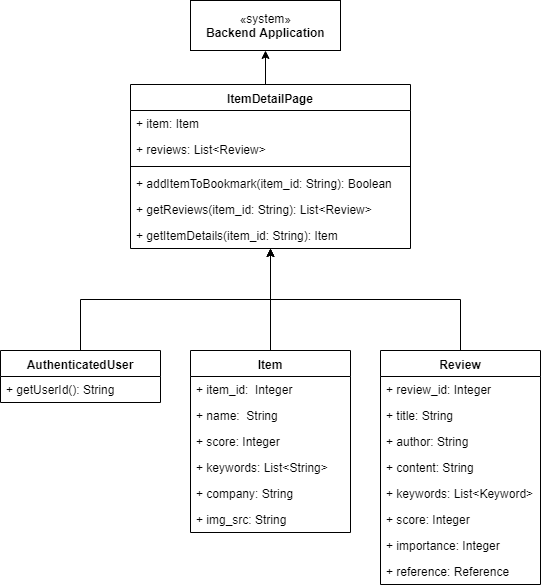

The diagram above was exported from draw.io. Its source (the exported page's mxGraphModel, read from the mxfile embedded in the PNG):
<mxGraphModel dx="672" dy="705" grid="1" gridSize="10" guides="1" tooltips="1" connect="1" arrows="1" fold="1" page="1" pageScale="1" pageWidth="827" pageHeight="1169" math="0" shadow="0">
  <root>
    <mxCell id="q-3Q44yWO8sP1hx0YFUm-0" />
    <mxCell id="q-3Q44yWO8sP1hx0YFUm-1" parent="q-3Q44yWO8sP1hx0YFUm-0" />
    <mxCell id="BFhllOAuS1Eyc4q2W1bP-0" style="edgeStyle=orthogonalEdgeStyle;rounded=0;orthogonalLoop=1;jettySize=auto;html=1;exitX=0.5;exitY=0;exitDx=0;exitDy=0;" parent="q-3Q44yWO8sP1hx0YFUm-1" source="BFhllOAuS1Eyc4q2W1bP-1" target="BFhllOAuS1Eyc4q2W1bP-12" edge="1">
      <mxGeometry relative="1" as="geometry" />
    </mxCell>
    <mxCell id="BFhllOAuS1Eyc4q2W1bP-1" value="AuthenticatedUser" style="swimlane;fontStyle=1;align=center;verticalAlign=top;childLayout=stackLayout;horizontal=1;startSize=26;horizontalStack=0;resizeParent=1;resizeParentMax=0;resizeLast=0;collapsible=1;marginBottom=0;" parent="q-3Q44yWO8sP1hx0YFUm-1" vertex="1">
      <mxGeometry x="60" y="630" width="160" height="52" as="geometry" />
    </mxCell>
    <mxCell id="yCpjdtx-VT9CzK-Aw64j-26" value="+ getUserId(): String&#10;" style="text;strokeColor=none;fillColor=none;align=left;verticalAlign=top;spacingLeft=4;spacingRight=4;overflow=hidden;rotatable=0;points=[[0,0.5],[1,0.5]];portConstraint=eastwest;" parent="BFhllOAuS1Eyc4q2W1bP-1" vertex="1">
      <mxGeometry y="26" width="160" height="26" as="geometry" />
    </mxCell>
    <mxCell id="BFhllOAuS1Eyc4q2W1bP-4" style="edgeStyle=orthogonalEdgeStyle;rounded=0;orthogonalLoop=1;jettySize=auto;html=1;exitX=0.5;exitY=0;exitDx=0;exitDy=0;" parent="q-3Q44yWO8sP1hx0YFUm-1" source="BFhllOAuS1Eyc4q2W1bP-5" target="BFhllOAuS1Eyc4q2W1bP-12" edge="1">
      <mxGeometry relative="1" as="geometry" />
    </mxCell>
    <mxCell id="BFhllOAuS1Eyc4q2W1bP-5" value="Item" style="swimlane;fontStyle=1;align=center;verticalAlign=top;childLayout=stackLayout;horizontal=1;startSize=26;horizontalStack=0;resizeParent=1;resizeParentMax=0;resizeLast=0;collapsible=1;marginBottom=0;" parent="q-3Q44yWO8sP1hx0YFUm-1" vertex="1">
      <mxGeometry x="250" y="630" width="160" height="182" as="geometry" />
    </mxCell>
    <mxCell id="BFhllOAuS1Eyc4q2W1bP-6" value="+ item_id:  Integer&#10;" style="text;strokeColor=none;fillColor=none;align=left;verticalAlign=top;spacingLeft=4;spacingRight=4;overflow=hidden;rotatable=0;points=[[0,0.5],[1,0.5]];portConstraint=eastwest;" parent="BFhllOAuS1Eyc4q2W1bP-5" vertex="1">
      <mxGeometry y="26" width="160" height="26" as="geometry" />
    </mxCell>
    <mxCell id="BFhllOAuS1Eyc4q2W1bP-7" value="+ name:  String&#10;" style="text;strokeColor=none;fillColor=none;align=left;verticalAlign=top;spacingLeft=4;spacingRight=4;overflow=hidden;rotatable=0;points=[[0,0.5],[1,0.5]];portConstraint=eastwest;" parent="BFhllOAuS1Eyc4q2W1bP-5" vertex="1">
      <mxGeometry y="52" width="160" height="26" as="geometry" />
    </mxCell>
    <mxCell id="BFhllOAuS1Eyc4q2W1bP-8" value="+ score: Integer&#10;" style="text;strokeColor=none;fillColor=none;align=left;verticalAlign=top;spacingLeft=4;spacingRight=4;overflow=hidden;rotatable=0;points=[[0,0.5],[1,0.5]];portConstraint=eastwest;" parent="BFhllOAuS1Eyc4q2W1bP-5" vertex="1">
      <mxGeometry y="78" width="160" height="26" as="geometry" />
    </mxCell>
    <mxCell id="BFhllOAuS1Eyc4q2W1bP-9" value="+ keywords: List&lt;String&gt;&#10;" style="text;strokeColor=none;fillColor=none;align=left;verticalAlign=top;spacingLeft=4;spacingRight=4;overflow=hidden;rotatable=0;points=[[0,0.5],[1,0.5]];portConstraint=eastwest;" parent="BFhllOAuS1Eyc4q2W1bP-5" vertex="1">
      <mxGeometry y="104" width="160" height="26" as="geometry" />
    </mxCell>
    <mxCell id="BFhllOAuS1Eyc4q2W1bP-10" value="+ company: String&#10;" style="text;strokeColor=none;fillColor=none;align=left;verticalAlign=top;spacingLeft=4;spacingRight=4;overflow=hidden;rotatable=0;points=[[0,0.5],[1,0.5]];portConstraint=eastwest;" parent="BFhllOAuS1Eyc4q2W1bP-5" vertex="1">
      <mxGeometry y="130" width="160" height="26" as="geometry" />
    </mxCell>
    <mxCell id="BFhllOAuS1Eyc4q2W1bP-11" value="+ img_src: String&#10;" style="text;strokeColor=none;fillColor=none;align=left;verticalAlign=top;spacingLeft=4;spacingRight=4;overflow=hidden;rotatable=0;points=[[0,0.5],[1,0.5]];portConstraint=eastwest;" parent="BFhllOAuS1Eyc4q2W1bP-5" vertex="1">
      <mxGeometry y="156" width="160" height="26" as="geometry" />
    </mxCell>
    <mxCell id="UKr8YukxMQ9TNJXFFuXh-1" style="edgeStyle=orthogonalEdgeStyle;rounded=0;orthogonalLoop=1;jettySize=auto;html=1;exitX=0.5;exitY=0;exitDx=0;exitDy=0;entryX=0.5;entryY=1;entryDx=0;entryDy=0;" parent="q-3Q44yWO8sP1hx0YFUm-1" source="BFhllOAuS1Eyc4q2W1bP-12" target="UKr8YukxMQ9TNJXFFuXh-0" edge="1">
      <mxGeometry relative="1" as="geometry" />
    </mxCell>
    <mxCell id="BFhllOAuS1Eyc4q2W1bP-12" value="ItemDetailPage" style="swimlane;fontStyle=1;align=center;verticalAlign=top;childLayout=stackLayout;horizontal=1;startSize=26;horizontalStack=0;resizeParent=1;resizeParentMax=0;resizeLast=0;collapsible=1;marginBottom=0;" parent="q-3Q44yWO8sP1hx0YFUm-1" vertex="1">
      <mxGeometry x="190" y="364" width="280" height="164" as="geometry" />
    </mxCell>
    <mxCell id="BFhllOAuS1Eyc4q2W1bP-13" value="+ item: Item&#10;" style="text;strokeColor=none;fillColor=none;align=left;verticalAlign=top;spacingLeft=4;spacingRight=4;overflow=hidden;rotatable=0;points=[[0,0.5],[1,0.5]];portConstraint=eastwest;" parent="BFhllOAuS1Eyc4q2W1bP-12" vertex="1">
      <mxGeometry y="26" width="280" height="26" as="geometry" />
    </mxCell>
    <mxCell id="yCpjdtx-VT9CzK-Aw64j-0" value="+ reviews: List&lt;Review&gt;" style="text;strokeColor=none;fillColor=none;align=left;verticalAlign=top;spacingLeft=4;spacingRight=4;overflow=hidden;rotatable=0;points=[[0,0.5],[1,0.5]];portConstraint=eastwest;" parent="BFhllOAuS1Eyc4q2W1bP-12" vertex="1">
      <mxGeometry y="52" width="280" height="26" as="geometry" />
    </mxCell>
    <mxCell id="BFhllOAuS1Eyc4q2W1bP-15" value="" style="line;strokeWidth=1;fillColor=none;align=left;verticalAlign=middle;spacingTop=-1;spacingLeft=3;spacingRight=3;rotatable=0;labelPosition=right;points=[];portConstraint=eastwest;" parent="BFhllOAuS1Eyc4q2W1bP-12" vertex="1">
      <mxGeometry y="78" width="280" height="8" as="geometry" />
    </mxCell>
    <mxCell id="BFhllOAuS1Eyc4q2W1bP-17" value="+ addItemToBookmark(item_id: String): Boolean" style="text;strokeColor=none;fillColor=none;align=left;verticalAlign=top;spacingLeft=4;spacingRight=4;overflow=hidden;rotatable=0;points=[[0,0.5],[1,0.5]];portConstraint=eastwest;" parent="BFhllOAuS1Eyc4q2W1bP-12" vertex="1">
      <mxGeometry y="86" width="280" height="26" as="geometry" />
    </mxCell>
    <mxCell id="BFhllOAuS1Eyc4q2W1bP-18" value="+ getReviews(item_id: String): List&lt;Review&gt;" style="text;strokeColor=none;fillColor=none;align=left;verticalAlign=top;spacingLeft=4;spacingRight=4;overflow=hidden;rotatable=0;points=[[0,0.5],[1,0.5]];portConstraint=eastwest;" parent="BFhllOAuS1Eyc4q2W1bP-12" vertex="1">
      <mxGeometry y="112" width="280" height="26" as="geometry" />
    </mxCell>
    <mxCell id="BFhllOAuS1Eyc4q2W1bP-19" value="+ getItemDetails(item_id: String): Item" style="text;strokeColor=none;fillColor=none;align=left;verticalAlign=top;spacingLeft=4;spacingRight=4;overflow=hidden;rotatable=0;points=[[0,0.5],[1,0.5]];portConstraint=eastwest;" parent="BFhllOAuS1Eyc4q2W1bP-12" vertex="1">
      <mxGeometry y="138" width="280" height="26" as="geometry" />
    </mxCell>
    <mxCell id="yCpjdtx-VT9CzK-Aw64j-8" style="edgeStyle=orthogonalEdgeStyle;rounded=0;orthogonalLoop=1;jettySize=auto;html=1;exitX=0.5;exitY=0;exitDx=0;exitDy=0;" parent="q-3Q44yWO8sP1hx0YFUm-1" source="yCpjdtx-VT9CzK-Aw64j-1" target="BFhllOAuS1Eyc4q2W1bP-12" edge="1">
      <mxGeometry relative="1" as="geometry" />
    </mxCell>
    <mxCell id="yCpjdtx-VT9CzK-Aw64j-1" value="Review" style="swimlane;fontStyle=1;align=center;verticalAlign=top;childLayout=stackLayout;horizontal=1;startSize=26;horizontalStack=0;resizeParent=1;resizeParentMax=0;resizeLast=0;collapsible=1;marginBottom=0;" parent="q-3Q44yWO8sP1hx0YFUm-1" vertex="1">
      <mxGeometry x="440" y="630" width="160" height="234" as="geometry" />
    </mxCell>
    <mxCell id="yCpjdtx-VT9CzK-Aw64j-2" value="+ review_id: Integer&#10;" style="text;strokeColor=none;fillColor=none;align=left;verticalAlign=top;spacingLeft=4;spacingRight=4;overflow=hidden;rotatable=0;points=[[0,0.5],[1,0.5]];portConstraint=eastwest;" parent="yCpjdtx-VT9CzK-Aw64j-1" vertex="1">
      <mxGeometry y="26" width="160" height="26" as="geometry" />
    </mxCell>
    <mxCell id="yCpjdtx-VT9CzK-Aw64j-3" value="+ title: String&#10;" style="text;strokeColor=none;fillColor=none;align=left;verticalAlign=top;spacingLeft=4;spacingRight=4;overflow=hidden;rotatable=0;points=[[0,0.5],[1,0.5]];portConstraint=eastwest;" parent="yCpjdtx-VT9CzK-Aw64j-1" vertex="1">
      <mxGeometry y="52" width="160" height="26" as="geometry" />
    </mxCell>
    <mxCell id="yCpjdtx-VT9CzK-Aw64j-4" value="+ author: String&#10;" style="text;strokeColor=none;fillColor=none;align=left;verticalAlign=top;spacingLeft=4;spacingRight=4;overflow=hidden;rotatable=0;points=[[0,0.5],[1,0.5]];portConstraint=eastwest;" parent="yCpjdtx-VT9CzK-Aw64j-1" vertex="1">
      <mxGeometry y="78" width="160" height="26" as="geometry" />
    </mxCell>
    <mxCell id="yCpjdtx-VT9CzK-Aw64j-5" value="+ content: String&#10;" style="text;strokeColor=none;fillColor=none;align=left;verticalAlign=top;spacingLeft=4;spacingRight=4;overflow=hidden;rotatable=0;points=[[0,0.5],[1,0.5]];portConstraint=eastwest;" parent="yCpjdtx-VT9CzK-Aw64j-1" vertex="1">
      <mxGeometry y="104" width="160" height="26" as="geometry" />
    </mxCell>
    <mxCell id="yCpjdtx-VT9CzK-Aw64j-6" value="+ keywords: List&lt;Keyword&gt;&#10;" style="text;strokeColor=none;fillColor=none;align=left;verticalAlign=top;spacingLeft=4;spacingRight=4;overflow=hidden;rotatable=0;points=[[0,0.5],[1,0.5]];portConstraint=eastwest;" parent="yCpjdtx-VT9CzK-Aw64j-1" vertex="1">
      <mxGeometry y="130" width="160" height="26" as="geometry" />
    </mxCell>
    <mxCell id="yCpjdtx-VT9CzK-Aw64j-7" value="+ score: Integer&#10;" style="text;strokeColor=none;fillColor=none;align=left;verticalAlign=top;spacingLeft=4;spacingRight=4;overflow=hidden;rotatable=0;points=[[0,0.5],[1,0.5]];portConstraint=eastwest;" parent="yCpjdtx-VT9CzK-Aw64j-1" vertex="1">
      <mxGeometry y="156" width="160" height="26" as="geometry" />
    </mxCell>
    <mxCell id="yCpjdtx-VT9CzK-Aw64j-24" value="+ importance: Integer&#10;" style="text;strokeColor=none;fillColor=none;align=left;verticalAlign=top;spacingLeft=4;spacingRight=4;overflow=hidden;rotatable=0;points=[[0,0.5],[1,0.5]];portConstraint=eastwest;" parent="yCpjdtx-VT9CzK-Aw64j-1" vertex="1">
      <mxGeometry y="182" width="160" height="26" as="geometry" />
    </mxCell>
    <mxCell id="yCpjdtx-VT9CzK-Aw64j-28" value="+ reference: Reference&#10;" style="text;strokeColor=none;fillColor=none;align=left;verticalAlign=top;spacingLeft=4;spacingRight=4;overflow=hidden;rotatable=0;points=[[0,0.5],[1,0.5]];portConstraint=eastwest;" parent="yCpjdtx-VT9CzK-Aw64j-1" vertex="1">
      <mxGeometry y="208" width="160" height="26" as="geometry" />
    </mxCell>
    <mxCell id="UKr8YukxMQ9TNJXFFuXh-0" value="«system»&lt;br&gt;&lt;b&gt;Backend Application&lt;/b&gt;&lt;br&gt;" style="html=1;" parent="q-3Q44yWO8sP1hx0YFUm-1" vertex="1">
      <mxGeometry x="250" y="280" width="150" height="50" as="geometry" />
    </mxCell>
  </root>
</mxGraphModel>